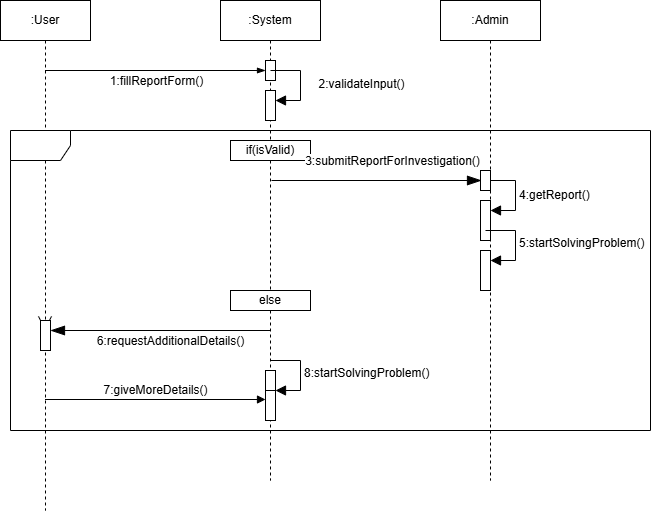

The diagram above was exported from draw.io. Its source (the exported page's mxGraphModel, read from the mxfile embedded in the PNG):
<mxGraphModel dx="1426" dy="785" grid="1" gridSize="10" guides="1" tooltips="1" connect="1" arrows="1" fold="1" page="1" pageScale="1" pageWidth="850" pageHeight="1100" math="0" shadow="0">
  <root>
    <mxCell id="0" />
    <mxCell id="1" parent="0" />
    <mxCell id="8WNaH47s8ifJPi0ZiBFc-1" value=":User" style="shape=umlLifeline;perimeter=lifelinePerimeter;whiteSpace=wrap;html=1;container=1;dropTarget=0;collapsible=0;recursiveResize=0;outlineConnect=0;portConstraint=eastwest;newEdgeStyle={&quot;curved&quot;:0,&quot;rounded&quot;:0};size=40;" parent="1" vertex="1">
      <mxGeometry x="30" y="40" width="90" height="510" as="geometry" />
    </mxCell>
    <mxCell id="8WNaH47s8ifJPi0ZiBFc-2" value=":System" style="shape=umlLifeline;perimeter=lifelinePerimeter;whiteSpace=wrap;html=1;container=1;dropTarget=0;collapsible=0;recursiveResize=0;outlineConnect=0;portConstraint=eastwest;newEdgeStyle={&quot;curved&quot;:0,&quot;rounded&quot;:0};" parent="1" vertex="1">
      <mxGeometry x="250" y="40" width="100" height="480" as="geometry" />
    </mxCell>
    <mxCell id="8WNaH47s8ifJPi0ZiBFc-17" value="" style="html=1;points=[[0,0,0,0,5],[0,1,0,0,-5],[1,0,0,0,5],[1,1,0,0,-5]];perimeter=orthogonalPerimeter;outlineConnect=0;targetShapes=umlLifeline;portConstraint=eastwest;newEdgeStyle={&quot;curved&quot;:0,&quot;rounded&quot;:0};" parent="8WNaH47s8ifJPi0ZiBFc-2" vertex="1">
      <mxGeometry x="45" y="60" width="10" height="20" as="geometry" />
    </mxCell>
    <mxCell id="8WNaH47s8ifJPi0ZiBFc-24" value="" style="html=1;points=[[0,0,0,0,5],[0,1,0,0,-5],[1,0,0,0,5],[1,1,0,0,-5]];perimeter=orthogonalPerimeter;outlineConnect=0;targetShapes=umlLifeline;portConstraint=eastwest;newEdgeStyle={&quot;curved&quot;:0,&quot;rounded&quot;:0};" parent="8WNaH47s8ifJPi0ZiBFc-2" vertex="1">
      <mxGeometry x="45" y="90" width="10" height="30" as="geometry" />
    </mxCell>
    <mxCell id="8WNaH47s8ifJPi0ZiBFc-25" value="" style="html=1;align=left;spacingLeft=2;endArrow=block;rounded=0;edgeStyle=orthogonalEdgeStyle;curved=0;rounded=0;fontSize=12;startSize=8;endSize=8;" parent="8WNaH47s8ifJPi0ZiBFc-2" target="8WNaH47s8ifJPi0ZiBFc-24" edge="1">
      <mxGeometry relative="1" as="geometry">
        <mxPoint x="50" y="70" as="sourcePoint" />
        <Array as="points">
          <mxPoint x="80" y="100" />
        </Array>
      </mxGeometry>
    </mxCell>
    <mxCell id="8WNaH47s8ifJPi0ZiBFc-27" value="2:validateInput()&lt;div&gt;&lt;br&gt;&lt;/div&gt;" style="edgeLabel;html=1;align=center;verticalAlign=middle;resizable=0;points=[];fontSize=12;" parent="8WNaH47s8ifJPi0ZiBFc-25" vertex="1" connectable="0">
      <mxGeometry x="0.1153" y="3" relative="1" as="geometry">
        <mxPoint x="57" y="3" as="offset" />
      </mxGeometry>
    </mxCell>
    <mxCell id="8WNaH47s8ifJPi0ZiBFc-48" value="" style="html=1;points=[[0,0,0,0,5],[0,1,0,0,-5],[1,0,0,0,5],[1,1,0,0,-5]];perimeter=orthogonalPerimeter;outlineConnect=0;targetShapes=umlLifeline;portConstraint=eastwest;newEdgeStyle={&quot;curved&quot;:0,&quot;rounded&quot;:0};" parent="8WNaH47s8ifJPi0ZiBFc-2" vertex="1">
      <mxGeometry x="45" y="380" width="10" height="40" as="geometry" />
    </mxCell>
    <mxCell id="8WNaH47s8ifJPi0ZiBFc-49" value="8:startSolvingProblem()" style="html=1;align=left;spacingLeft=2;endArrow=block;rounded=0;edgeStyle=orthogonalEdgeStyle;curved=0;rounded=0;fontSize=12;startSize=8;endSize=8;" parent="8WNaH47s8ifJPi0ZiBFc-2" target="8WNaH47s8ifJPi0ZiBFc-48" edge="1">
      <mxGeometry relative="1" as="geometry">
        <mxPoint x="50" y="360" as="sourcePoint" />
        <Array as="points">
          <mxPoint x="80" y="390" />
        </Array>
      </mxGeometry>
    </mxCell>
    <mxCell id="8WNaH47s8ifJPi0ZiBFc-3" value=":Admin" style="shape=umlLifeline;perimeter=lifelinePerimeter;whiteSpace=wrap;html=1;container=1;dropTarget=0;collapsible=0;recursiveResize=0;outlineConnect=0;portConstraint=eastwest;newEdgeStyle={&quot;curved&quot;:0,&quot;rounded&quot;:0};" parent="1" vertex="1">
      <mxGeometry x="470" y="40" width="100" height="480" as="geometry" />
    </mxCell>
    <mxCell id="8WNaH47s8ifJPi0ZiBFc-34" value="" style="html=1;points=[[0,0,0,0,5],[0,1,0,0,-5],[1,0,0,0,5],[1,1,0,0,-5]];perimeter=orthogonalPerimeter;outlineConnect=0;targetShapes=umlLifeline;portConstraint=eastwest;newEdgeStyle={&quot;curved&quot;:0,&quot;rounded&quot;:0};" parent="8WNaH47s8ifJPi0ZiBFc-3" vertex="1">
      <mxGeometry x="40" y="200" width="10" height="40" as="geometry" />
    </mxCell>
    <mxCell id="8WNaH47s8ifJPi0ZiBFc-35" value="&lt;div&gt;4:getReport()&lt;/div&gt;" style="html=1;align=left;spacingLeft=2;endArrow=block;rounded=0;edgeStyle=orthogonalEdgeStyle;curved=0;rounded=0;fontSize=12;startSize=8;endSize=8;" parent="8WNaH47s8ifJPi0ZiBFc-3" source="8WNaH47s8ifJPi0ZiBFc-40" target="8WNaH47s8ifJPi0ZiBFc-34" edge="1">
      <mxGeometry relative="1" as="geometry">
        <mxPoint x="45" y="180" as="sourcePoint" />
        <Array as="points">
          <mxPoint x="75" y="210" />
        </Array>
      </mxGeometry>
    </mxCell>
    <mxCell id="8WNaH47s8ifJPi0ZiBFc-40" value="" style="html=1;points=[[0,0,0,0,5],[0,1,0,0,-5],[1,0,0,0,5],[1,1,0,0,-5]];perimeter=orthogonalPerimeter;outlineConnect=0;targetShapes=umlLifeline;portConstraint=eastwest;newEdgeStyle={&quot;curved&quot;:0,&quot;rounded&quot;:0};" parent="8WNaH47s8ifJPi0ZiBFc-3" vertex="1">
      <mxGeometry x="40" y="170" width="10" height="20" as="geometry" />
    </mxCell>
    <mxCell id="8WNaH47s8ifJPi0ZiBFc-42" value="" style="html=1;points=[[0,0,0,0,5],[0,1,0,0,-5],[1,0,0,0,5],[1,1,0,0,-5]];perimeter=orthogonalPerimeter;outlineConnect=0;targetShapes=umlLifeline;portConstraint=eastwest;newEdgeStyle={&quot;curved&quot;:0,&quot;rounded&quot;:0};" parent="8WNaH47s8ifJPi0ZiBFc-3" vertex="1">
      <mxGeometry x="40" y="250" width="10" height="40" as="geometry" />
    </mxCell>
    <mxCell id="8WNaH47s8ifJPi0ZiBFc-43" value="&lt;div&gt;5:startSolvingProblem()&lt;/div&gt;" style="html=1;align=left;spacingLeft=2;endArrow=block;rounded=0;edgeStyle=orthogonalEdgeStyle;curved=0;rounded=0;fontSize=12;startSize=8;endSize=8;" parent="8WNaH47s8ifJPi0ZiBFc-3" target="8WNaH47s8ifJPi0ZiBFc-42" edge="1">
      <mxGeometry relative="1" as="geometry">
        <mxPoint x="45" y="230" as="sourcePoint" />
        <Array as="points">
          <mxPoint x="75" y="260" />
        </Array>
      </mxGeometry>
    </mxCell>
    <mxCell id="8WNaH47s8ifJPi0ZiBFc-23" value="" style="endArrow=blockThin;endFill=1;html=1;rounded=0;fontSize=12;curved=1;entryX=0;entryY=0;entryDx=0;entryDy=5;entryPerimeter=0;" parent="1" source="8WNaH47s8ifJPi0ZiBFc-1" edge="1">
      <mxGeometry width="160" relative="1" as="geometry">
        <mxPoint x="80" y="115" as="sourcePoint" />
        <mxPoint x="295" y="110" as="targetPoint" />
      </mxGeometry>
    </mxCell>
    <mxCell id="8WNaH47s8ifJPi0ZiBFc-26" value="1:fillReportForm()" style="edgeLabel;html=1;align=center;verticalAlign=middle;resizable=0;points=[];fontSize=12;" parent="8WNaH47s8ifJPi0ZiBFc-23" vertex="1" connectable="0">
      <mxGeometry x="0.0077" y="1" relative="1" as="geometry">
        <mxPoint y="11" as="offset" />
      </mxGeometry>
    </mxCell>
    <mxCell id="8WNaH47s8ifJPi0ZiBFc-28" value="" style="shape=umlFrame;whiteSpace=wrap;html=1;pointerEvents=0;" parent="1" vertex="1">
      <mxGeometry x="40" y="170" width="640" height="300" as="geometry" />
    </mxCell>
    <mxCell id="8WNaH47s8ifJPi0ZiBFc-30" value="if(isValid)" style="html=1;whiteSpace=wrap;" parent="1" vertex="1">
      <mxGeometry x="260" y="180" width="80" height="20" as="geometry" />
    </mxCell>
    <mxCell id="8WNaH47s8ifJPi0ZiBFc-38" value="" style="endArrow=blockThin;endFill=1;endSize=12;html=1;rounded=0;fontSize=12;curved=1;" parent="1" edge="1">
      <mxGeometry width="160" relative="1" as="geometry">
        <mxPoint x="301" y="220" as="sourcePoint" />
        <mxPoint x="511" y="220" as="targetPoint" />
        <Array as="points" />
      </mxGeometry>
    </mxCell>
    <mxCell id="8WNaH47s8ifJPi0ZiBFc-39" value="3:submitReportForInvestigation()" style="edgeLabel;html=1;align=center;verticalAlign=middle;resizable=0;points=[];fontSize=12;" parent="8WNaH47s8ifJPi0ZiBFc-38" vertex="1" connectable="0">
      <mxGeometry x="-0.0287" y="-1" relative="1" as="geometry">
        <mxPoint x="18" y="-21" as="offset" />
      </mxGeometry>
    </mxCell>
    <mxCell id="8WNaH47s8ifJPi0ZiBFc-44" value="else" style="html=1;whiteSpace=wrap;" parent="1" vertex="1">
      <mxGeometry x="260" y="330" width="80" height="20" as="geometry" />
    </mxCell>
    <mxCell id="8WNaH47s8ifJPi0ZiBFc-45" value="" style="endArrow=open;endFill=1;endSize=12;html=1;rounded=0;fontSize=12;curved=1;" parent="1" source="8WNaH47s8ifJPi0ZiBFc-50" edge="1">
      <mxGeometry width="160" relative="1" as="geometry">
        <mxPoint x="299.5" y="370" as="sourcePoint" />
        <mxPoint x="74.5" y="370" as="targetPoint" />
        <Array as="points" />
      </mxGeometry>
    </mxCell>
    <mxCell id="8WNaH47s8ifJPi0ZiBFc-51" value="" style="endArrow=blockThin;endFill=1;endSize=12;html=1;rounded=0;fontSize=12;curved=1;" parent="1" target="8WNaH47s8ifJPi0ZiBFc-50" edge="1">
      <mxGeometry width="160" relative="1" as="geometry">
        <mxPoint x="299.5" y="370" as="sourcePoint" />
        <mxPoint x="74.5" y="370" as="targetPoint" />
        <Array as="points" />
      </mxGeometry>
    </mxCell>
    <mxCell id="8WNaH47s8ifJPi0ZiBFc-52" value="6:requestAdditionalDetails()" style="edgeLabel;html=1;align=center;verticalAlign=middle;resizable=0;points=[];fontSize=12;" parent="8WNaH47s8ifJPi0ZiBFc-51" vertex="1" connectable="0">
      <mxGeometry x="-0.0871" y="4" relative="1" as="geometry">
        <mxPoint y="6" as="offset" />
      </mxGeometry>
    </mxCell>
    <mxCell id="8WNaH47s8ifJPi0ZiBFc-50" value="" style="html=1;points=[[0,0,0,0,5],[0,1,0,0,-5],[1,0,0,0,5],[1,1,0,0,-5]];perimeter=orthogonalPerimeter;outlineConnect=0;targetShapes=umlLifeline;portConstraint=eastwest;newEdgeStyle={&quot;curved&quot;:0,&quot;rounded&quot;:0};" parent="1" vertex="1">
      <mxGeometry x="70" y="360" width="10" height="30" as="geometry" />
    </mxCell>
    <mxCell id="0Kq3damK8z9UhLcD6A6s-1" value="&lt;span style=&quot;font-size: 12px;&quot;&gt;7:giveMoreDetails()&lt;/span&gt;" style="html=1;verticalAlign=bottom;endArrow=block;curved=0;rounded=0;endFill=1;" parent="1" edge="1">
      <mxGeometry width="80" relative="1" as="geometry">
        <mxPoint x="74.5" y="439" as="sourcePoint" />
        <mxPoint x="295" y="439" as="targetPoint" />
      </mxGeometry>
    </mxCell>
    <mxCell id="0Kq3damK8z9UhLcD6A6s-2" value="" style="html=1;points=[[0,0,0,0,5],[0,1,0,0,-5],[1,0,0,0,5],[1,1,0,0,-5]];perimeter=orthogonalPerimeter;outlineConnect=0;targetShapes=umlLifeline;portConstraint=eastwest;newEdgeStyle={&quot;curved&quot;:0,&quot;rounded&quot;:0};" parent="1" vertex="1">
      <mxGeometry x="295" y="410" width="10" height="20" as="geometry" />
    </mxCell>
  </root>
</mxGraphModel>